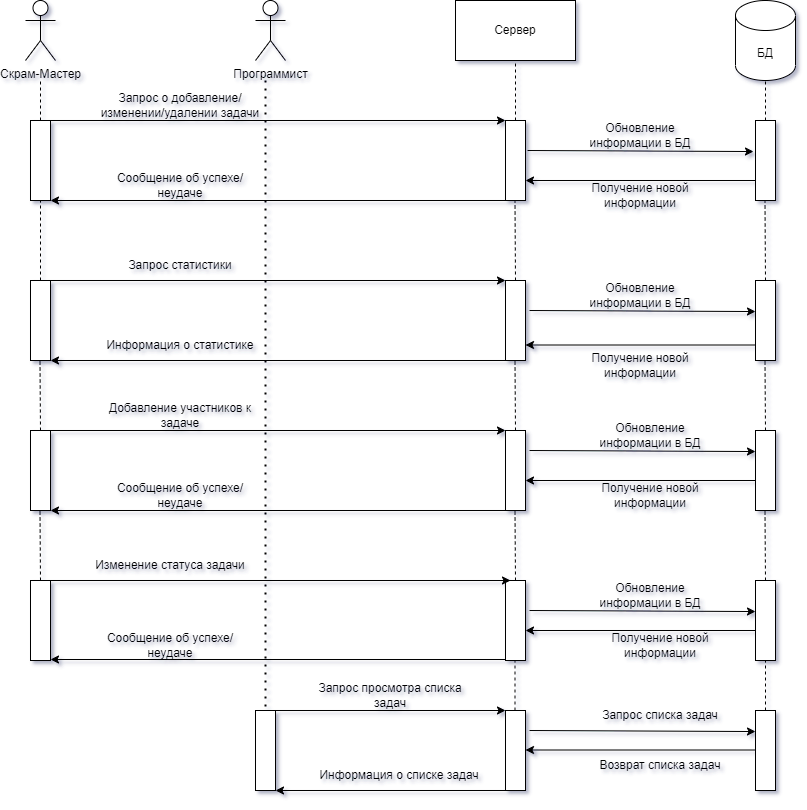

The diagram above was exported from draw.io. Its source (the exported page's mxGraphModel, read from the mxfile embedded in the PNG):
<mxGraphModel dx="1434" dy="756" grid="1" gridSize="10" guides="1" tooltips="1" connect="1" arrows="1" fold="1" page="1" pageScale="1" pageWidth="827" pageHeight="1169" math="0" shadow="0">
  <root>
    <mxCell id="0" />
    <mxCell id="1" parent="0" />
    <mxCell id="GYpOm5MVkFJ_7u4D2eWC-1" value="Скрам-Мастер" style="shape=umlActor;verticalLabelPosition=bottom;verticalAlign=top;html=1;outlineConnect=0;" vertex="1" parent="1">
      <mxGeometry x="40" y="30" width="30" height="60" as="geometry" />
    </mxCell>
    <mxCell id="GYpOm5MVkFJ_7u4D2eWC-2" value="Программист" style="shape=umlActor;verticalLabelPosition=bottom;verticalAlign=top;html=1;outlineConnect=0;" vertex="1" parent="1">
      <mxGeometry x="270" y="30" width="30" height="60" as="geometry" />
    </mxCell>
    <mxCell id="GYpOm5MVkFJ_7u4D2eWC-3" value="Сервер" style="rounded=0;whiteSpace=wrap;html=1;" vertex="1" parent="1">
      <mxGeometry x="470" y="30" width="120" height="60" as="geometry" />
    </mxCell>
    <mxCell id="GYpOm5MVkFJ_7u4D2eWC-6" value="БД" style="shape=cylinder3;whiteSpace=wrap;html=1;boundedLbl=1;backgroundOutline=1;size=15;" vertex="1" parent="1">
      <mxGeometry x="750" y="30" width="60" height="80" as="geometry" />
    </mxCell>
    <mxCell id="GYpOm5MVkFJ_7u4D2eWC-7" value="" style="rounded=0;whiteSpace=wrap;html=1;" vertex="1" parent="1">
      <mxGeometry x="45" y="150" width="20" height="80" as="geometry" />
    </mxCell>
    <mxCell id="GYpOm5MVkFJ_7u4D2eWC-8" value="" style="endArrow=none;dashed=1;html=1;rounded=0;exitX=0.5;exitY=0;exitDx=0;exitDy=0;" edge="1" parent="1" source="GYpOm5MVkFJ_7u4D2eWC-7">
      <mxGeometry width="50" height="50" relative="1" as="geometry">
        <mxPoint x="390" y="410" as="sourcePoint" />
        <mxPoint x="55" y="110" as="targetPoint" />
      </mxGeometry>
    </mxCell>
    <mxCell id="GYpOm5MVkFJ_7u4D2eWC-10" value="" style="rounded=0;whiteSpace=wrap;html=1;" vertex="1" parent="1">
      <mxGeometry x="520" y="150" width="20" height="80" as="geometry" />
    </mxCell>
    <mxCell id="GYpOm5MVkFJ_7u4D2eWC-11" value="" style="rounded=0;whiteSpace=wrap;html=1;" vertex="1" parent="1">
      <mxGeometry x="770" y="150" width="20" height="80" as="geometry" />
    </mxCell>
    <mxCell id="GYpOm5MVkFJ_7u4D2eWC-12" value="" style="endArrow=classic;html=1;rounded=0;exitX=1;exitY=0;exitDx=0;exitDy=0;entryX=0;entryY=0;entryDx=0;entryDy=0;" edge="1" parent="1" source="GYpOm5MVkFJ_7u4D2eWC-7" target="GYpOm5MVkFJ_7u4D2eWC-10">
      <mxGeometry width="50" height="50" relative="1" as="geometry">
        <mxPoint x="220" y="290" as="sourcePoint" />
        <mxPoint x="270" y="240" as="targetPoint" />
      </mxGeometry>
    </mxCell>
    <mxCell id="GYpOm5MVkFJ_7u4D2eWC-13" value="" style="endArrow=classic;html=1;rounded=0;exitX=1.1;exitY=0.375;exitDx=0;exitDy=0;exitPerimeter=0;entryX=-0.1;entryY=0.388;entryDx=0;entryDy=0;entryPerimeter=0;" edge="1" parent="1" source="GYpOm5MVkFJ_7u4D2eWC-10" target="GYpOm5MVkFJ_7u4D2eWC-11">
      <mxGeometry width="50" height="50" relative="1" as="geometry">
        <mxPoint x="690" y="350" as="sourcePoint" />
        <mxPoint x="740" y="300" as="targetPoint" />
      </mxGeometry>
    </mxCell>
    <mxCell id="GYpOm5MVkFJ_7u4D2eWC-14" value="" style="endArrow=classic;html=1;rounded=0;exitX=0;exitY=0.75;exitDx=0;exitDy=0;entryX=1;entryY=0.75;entryDx=0;entryDy=0;" edge="1" parent="1" source="GYpOm5MVkFJ_7u4D2eWC-11" target="GYpOm5MVkFJ_7u4D2eWC-10">
      <mxGeometry width="50" height="50" relative="1" as="geometry">
        <mxPoint x="600" y="410" as="sourcePoint" />
        <mxPoint x="650" y="360" as="targetPoint" />
      </mxGeometry>
    </mxCell>
    <mxCell id="GYpOm5MVkFJ_7u4D2eWC-15" value="" style="endArrow=classic;html=1;rounded=0;exitX=0;exitY=1;exitDx=0;exitDy=0;entryX=1;entryY=1;entryDx=0;entryDy=0;" edge="1" parent="1" source="GYpOm5MVkFJ_7u4D2eWC-10" target="GYpOm5MVkFJ_7u4D2eWC-7">
      <mxGeometry width="50" height="50" relative="1" as="geometry">
        <mxPoint x="480" y="430" as="sourcePoint" />
        <mxPoint x="530" y="380" as="targetPoint" />
      </mxGeometry>
    </mxCell>
    <mxCell id="GYpOm5MVkFJ_7u4D2eWC-16" value="" style="endArrow=none;dashed=1;html=1;dashPattern=1 3;strokeWidth=2;rounded=0;entryX=0.5;entryY=0;entryDx=0;entryDy=0;" edge="1" parent="1" target="GYpOm5MVkFJ_7u4D2eWC-68">
      <mxGeometry width="50" height="50" relative="1" as="geometry">
        <mxPoint x="280" y="110" as="sourcePoint" />
        <mxPoint x="280" y="690" as="targetPoint" />
      </mxGeometry>
    </mxCell>
    <mxCell id="GYpOm5MVkFJ_7u4D2eWC-17" value="Обновление информации в БД" style="text;html=1;strokeColor=none;fillColor=none;align=center;verticalAlign=middle;whiteSpace=wrap;rounded=0;" vertex="1" parent="1">
      <mxGeometry x="590" y="150" width="130" height="30" as="geometry" />
    </mxCell>
    <mxCell id="GYpOm5MVkFJ_7u4D2eWC-20" value="Получение новой информации" style="text;html=1;strokeColor=none;fillColor=none;align=center;verticalAlign=middle;whiteSpace=wrap;rounded=0;" vertex="1" parent="1">
      <mxGeometry x="590" y="210" width="130" height="30" as="geometry" />
    </mxCell>
    <mxCell id="GYpOm5MVkFJ_7u4D2eWC-21" value="Запрос о добавление/изменении/удалении задачи" style="text;html=1;strokeColor=none;fillColor=none;align=center;verticalAlign=middle;whiteSpace=wrap;rounded=0;" vertex="1" parent="1">
      <mxGeometry x="110" y="120" width="170" height="30" as="geometry" />
    </mxCell>
    <mxCell id="GYpOm5MVkFJ_7u4D2eWC-22" value="Сообщение об успехе/неудаче" style="text;html=1;strokeColor=none;fillColor=none;align=center;verticalAlign=middle;whiteSpace=wrap;rounded=0;" vertex="1" parent="1">
      <mxGeometry x="110" y="200" width="170" height="30" as="geometry" />
    </mxCell>
    <mxCell id="GYpOm5MVkFJ_7u4D2eWC-23" value="" style="rounded=0;whiteSpace=wrap;html=1;" vertex="1" parent="1">
      <mxGeometry x="45" y="310" width="20" height="80" as="geometry" />
    </mxCell>
    <mxCell id="GYpOm5MVkFJ_7u4D2eWC-24" value="Запрос статистики" style="text;html=1;strokeColor=none;fillColor=none;align=center;verticalAlign=middle;whiteSpace=wrap;rounded=0;" vertex="1" parent="1">
      <mxGeometry x="110" y="280" width="170" height="30" as="geometry" />
    </mxCell>
    <mxCell id="GYpOm5MVkFJ_7u4D2eWC-25" value="" style="rounded=0;whiteSpace=wrap;html=1;" vertex="1" parent="1">
      <mxGeometry x="520" y="310" width="20" height="80" as="geometry" />
    </mxCell>
    <mxCell id="GYpOm5MVkFJ_7u4D2eWC-26" value="" style="endArrow=classic;html=1;rounded=0;exitX=1;exitY=0;exitDx=0;exitDy=0;entryX=0;entryY=0;entryDx=0;entryDy=0;" edge="1" parent="1">
      <mxGeometry width="50" height="50" relative="1" as="geometry">
        <mxPoint x="65" y="310" as="sourcePoint" />
        <mxPoint x="520" y="310" as="targetPoint" />
      </mxGeometry>
    </mxCell>
    <mxCell id="GYpOm5MVkFJ_7u4D2eWC-27" value="" style="endArrow=classic;html=1;rounded=0;exitX=0;exitY=1;exitDx=0;exitDy=0;entryX=1;entryY=1;entryDx=0;entryDy=0;" edge="1" parent="1">
      <mxGeometry width="50" height="50" relative="1" as="geometry">
        <mxPoint x="520" y="390" as="sourcePoint" />
        <mxPoint x="65" y="390" as="targetPoint" />
      </mxGeometry>
    </mxCell>
    <mxCell id="GYpOm5MVkFJ_7u4D2eWC-29" value="" style="endArrow=none;dashed=1;html=1;rounded=0;entryX=0.5;entryY=1;entryDx=0;entryDy=0;exitX=0.5;exitY=0;exitDx=0;exitDy=0;" edge="1" parent="1" source="GYpOm5MVkFJ_7u4D2eWC-23" target="GYpOm5MVkFJ_7u4D2eWC-7">
      <mxGeometry width="50" height="50" relative="1" as="geometry">
        <mxPoint x="390" y="390" as="sourcePoint" />
        <mxPoint x="440" y="340" as="targetPoint" />
      </mxGeometry>
    </mxCell>
    <mxCell id="GYpOm5MVkFJ_7u4D2eWC-30" value="Информация о статистике" style="text;html=1;strokeColor=none;fillColor=none;align=center;verticalAlign=middle;whiteSpace=wrap;rounded=0;" vertex="1" parent="1">
      <mxGeometry x="110" y="360" width="170" height="30" as="geometry" />
    </mxCell>
    <mxCell id="GYpOm5MVkFJ_7u4D2eWC-31" value="" style="rounded=0;whiteSpace=wrap;html=1;" vertex="1" parent="1">
      <mxGeometry x="770" y="310" width="20" height="80" as="geometry" />
    </mxCell>
    <mxCell id="GYpOm5MVkFJ_7u4D2eWC-32" value="" style="endArrow=classic;html=1;rounded=0;exitX=1.1;exitY=0.375;exitDx=0;exitDy=0;exitPerimeter=0;entryX=-0.1;entryY=0.388;entryDx=0;entryDy=0;entryPerimeter=0;" edge="1" parent="1">
      <mxGeometry width="50" height="50" relative="1" as="geometry">
        <mxPoint x="544" y="340" as="sourcePoint" />
        <mxPoint x="770" y="341.03999999999996" as="targetPoint" />
      </mxGeometry>
    </mxCell>
    <mxCell id="GYpOm5MVkFJ_7u4D2eWC-33" value="" style="endArrow=classic;html=1;rounded=0;exitX=0;exitY=0.75;exitDx=0;exitDy=0;entryX=1;entryY=0.75;entryDx=0;entryDy=0;" edge="1" parent="1">
      <mxGeometry width="50" height="50" relative="1" as="geometry">
        <mxPoint x="770" y="374.5" as="sourcePoint" />
        <mxPoint x="540" y="374.5" as="targetPoint" />
      </mxGeometry>
    </mxCell>
    <mxCell id="GYpOm5MVkFJ_7u4D2eWC-34" value="Обновление информации в БД" style="text;html=1;strokeColor=none;fillColor=none;align=center;verticalAlign=middle;whiteSpace=wrap;rounded=0;" vertex="1" parent="1">
      <mxGeometry x="590" y="310" width="130" height="30" as="geometry" />
    </mxCell>
    <mxCell id="GYpOm5MVkFJ_7u4D2eWC-35" value="Получение новой информации" style="text;html=1;strokeColor=none;fillColor=none;align=center;verticalAlign=middle;whiteSpace=wrap;rounded=0;" vertex="1" parent="1">
      <mxGeometry x="590" y="380" width="130" height="30" as="geometry" />
    </mxCell>
    <mxCell id="GYpOm5MVkFJ_7u4D2eWC-37" value="" style="endArrow=none;dashed=1;html=1;rounded=0;entryX=0.5;entryY=1;entryDx=0;entryDy=0;exitX=0.5;exitY=0;exitDx=0;exitDy=0;" edge="1" parent="1" source="GYpOm5MVkFJ_7u4D2eWC-10" target="GYpOm5MVkFJ_7u4D2eWC-3">
      <mxGeometry width="50" height="50" relative="1" as="geometry">
        <mxPoint x="390" y="390" as="sourcePoint" />
        <mxPoint x="440" y="340" as="targetPoint" />
      </mxGeometry>
    </mxCell>
    <mxCell id="GYpOm5MVkFJ_7u4D2eWC-38" value="" style="endArrow=none;dashed=1;html=1;rounded=0;" edge="1" parent="1">
      <mxGeometry width="50" height="50" relative="1" as="geometry">
        <mxPoint x="780" y="150" as="sourcePoint" />
        <mxPoint x="780" y="110" as="targetPoint" />
      </mxGeometry>
    </mxCell>
    <mxCell id="GYpOm5MVkFJ_7u4D2eWC-39" value="" style="endArrow=none;dashed=1;html=1;rounded=0;entryX=0.5;entryY=1;entryDx=0;entryDy=0;exitX=0.5;exitY=0;exitDx=0;exitDy=0;" edge="1" parent="1" source="GYpOm5MVkFJ_7u4D2eWC-25">
      <mxGeometry width="50" height="50" relative="1" as="geometry">
        <mxPoint x="529.5" y="290" as="sourcePoint" />
        <mxPoint x="529.5" y="230" as="targetPoint" />
      </mxGeometry>
    </mxCell>
    <mxCell id="GYpOm5MVkFJ_7u4D2eWC-40" value="" style="endArrow=none;dashed=1;html=1;rounded=0;entryX=0.5;entryY=1;entryDx=0;entryDy=0;exitX=0.5;exitY=0;exitDx=0;exitDy=0;" edge="1" parent="1">
      <mxGeometry width="50" height="50" relative="1" as="geometry">
        <mxPoint x="780" y="310" as="sourcePoint" />
        <mxPoint x="779.5" y="230" as="targetPoint" />
      </mxGeometry>
    </mxCell>
    <mxCell id="GYpOm5MVkFJ_7u4D2eWC-41" value="Добавление участников к задаче" style="text;html=1;strokeColor=none;fillColor=none;align=center;verticalAlign=middle;whiteSpace=wrap;rounded=0;" vertex="1" parent="1">
      <mxGeometry x="110" y="430" width="170" height="30" as="geometry" />
    </mxCell>
    <mxCell id="GYpOm5MVkFJ_7u4D2eWC-42" value="" style="rounded=0;whiteSpace=wrap;html=1;" vertex="1" parent="1">
      <mxGeometry x="45" y="460" width="20" height="80" as="geometry" />
    </mxCell>
    <mxCell id="GYpOm5MVkFJ_7u4D2eWC-43" value="" style="rounded=0;whiteSpace=wrap;html=1;" vertex="1" parent="1">
      <mxGeometry x="520" y="460" width="20" height="80" as="geometry" />
    </mxCell>
    <mxCell id="GYpOm5MVkFJ_7u4D2eWC-44" value="" style="rounded=0;whiteSpace=wrap;html=1;" vertex="1" parent="1">
      <mxGeometry x="770" y="460" width="20" height="80" as="geometry" />
    </mxCell>
    <mxCell id="GYpOm5MVkFJ_7u4D2eWC-45" value="" style="endArrow=classic;html=1;rounded=0;exitX=0.75;exitY=0;exitDx=0;exitDy=0;entryX=0;entryY=0;entryDx=0;entryDy=0;" edge="1" parent="1" source="GYpOm5MVkFJ_7u4D2eWC-42" target="GYpOm5MVkFJ_7u4D2eWC-43">
      <mxGeometry width="50" height="50" relative="1" as="geometry">
        <mxPoint x="350" y="500" as="sourcePoint" />
        <mxPoint x="400" y="450" as="targetPoint" />
      </mxGeometry>
    </mxCell>
    <mxCell id="GYpOm5MVkFJ_7u4D2eWC-46" value="" style="endArrow=classic;html=1;rounded=0;exitX=0;exitY=1;exitDx=0;exitDy=0;entryX=1;entryY=1;entryDx=0;entryDy=0;" edge="1" parent="1" source="GYpOm5MVkFJ_7u4D2eWC-43" target="GYpOm5MVkFJ_7u4D2eWC-42">
      <mxGeometry width="50" height="50" relative="1" as="geometry">
        <mxPoint x="460" y="670" as="sourcePoint" />
        <mxPoint x="510" y="620" as="targetPoint" />
      </mxGeometry>
    </mxCell>
    <mxCell id="GYpOm5MVkFJ_7u4D2eWC-50" value="" style="endArrow=classic;html=1;rounded=0;exitX=1.1;exitY=0.375;exitDx=0;exitDy=0;exitPerimeter=0;entryX=-0.1;entryY=0.388;entryDx=0;entryDy=0;entryPerimeter=0;" edge="1" parent="1">
      <mxGeometry width="50" height="50" relative="1" as="geometry">
        <mxPoint x="544" y="480" as="sourcePoint" />
        <mxPoint x="770" y="481.03999999999996" as="targetPoint" />
      </mxGeometry>
    </mxCell>
    <mxCell id="GYpOm5MVkFJ_7u4D2eWC-51" value="" style="endArrow=classic;html=1;rounded=0;exitX=0;exitY=0.75;exitDx=0;exitDy=0;entryX=1;entryY=0.75;entryDx=0;entryDy=0;" edge="1" parent="1">
      <mxGeometry width="50" height="50" relative="1" as="geometry">
        <mxPoint x="770" y="510" as="sourcePoint" />
        <mxPoint x="540" y="510" as="targetPoint" />
      </mxGeometry>
    </mxCell>
    <mxCell id="GYpOm5MVkFJ_7u4D2eWC-52" value="Получение новой информации" style="text;html=1;strokeColor=none;fillColor=none;align=center;verticalAlign=middle;whiteSpace=wrap;rounded=0;" vertex="1" parent="1">
      <mxGeometry x="600" y="510" width="130" height="30" as="geometry" />
    </mxCell>
    <mxCell id="GYpOm5MVkFJ_7u4D2eWC-53" value="Обновление информации в БД" style="text;html=1;strokeColor=none;fillColor=none;align=center;verticalAlign=middle;whiteSpace=wrap;rounded=0;" vertex="1" parent="1">
      <mxGeometry x="600" y="450" width="130" height="30" as="geometry" />
    </mxCell>
    <mxCell id="GYpOm5MVkFJ_7u4D2eWC-54" value="" style="endArrow=none;dashed=1;html=1;rounded=0;entryX=0.5;entryY=1;entryDx=0;entryDy=0;" edge="1" parent="1">
      <mxGeometry width="50" height="50" relative="1" as="geometry">
        <mxPoint x="55" y="460" as="sourcePoint" />
        <mxPoint x="54.5" y="390" as="targetPoint" />
      </mxGeometry>
    </mxCell>
    <mxCell id="GYpOm5MVkFJ_7u4D2eWC-55" value="" style="endArrow=none;dashed=1;html=1;rounded=0;entryX=0.5;entryY=1;entryDx=0;entryDy=0;" edge="1" parent="1">
      <mxGeometry width="50" height="50" relative="1" as="geometry">
        <mxPoint x="530" y="460" as="sourcePoint" />
        <mxPoint x="529.5" y="390" as="targetPoint" />
      </mxGeometry>
    </mxCell>
    <mxCell id="GYpOm5MVkFJ_7u4D2eWC-56" value="" style="endArrow=none;dashed=1;html=1;rounded=0;entryX=0.5;entryY=1;entryDx=0;entryDy=0;" edge="1" parent="1">
      <mxGeometry width="50" height="50" relative="1" as="geometry">
        <mxPoint x="780" y="460" as="sourcePoint" />
        <mxPoint x="779.5" y="390" as="targetPoint" />
      </mxGeometry>
    </mxCell>
    <mxCell id="GYpOm5MVkFJ_7u4D2eWC-57" value="" style="endArrow=none;dashed=1;html=1;rounded=0;entryX=0.5;entryY=1;entryDx=0;entryDy=0;" edge="1" parent="1">
      <mxGeometry width="50" height="50" relative="1" as="geometry">
        <mxPoint x="55" y="610" as="sourcePoint" />
        <mxPoint x="54.5" y="540" as="targetPoint" />
      </mxGeometry>
    </mxCell>
    <mxCell id="GYpOm5MVkFJ_7u4D2eWC-58" value="" style="endArrow=none;dashed=1;html=1;rounded=0;entryX=0.5;entryY=1;entryDx=0;entryDy=0;" edge="1" parent="1">
      <mxGeometry width="50" height="50" relative="1" as="geometry">
        <mxPoint x="530" y="610" as="sourcePoint" />
        <mxPoint x="529.5" y="540" as="targetPoint" />
      </mxGeometry>
    </mxCell>
    <mxCell id="GYpOm5MVkFJ_7u4D2eWC-59" value="" style="endArrow=none;dashed=1;html=1;rounded=0;entryX=0.5;entryY=1;entryDx=0;entryDy=0;" edge="1" parent="1">
      <mxGeometry width="50" height="50" relative="1" as="geometry">
        <mxPoint x="780" y="610" as="sourcePoint" />
        <mxPoint x="779.5" y="540" as="targetPoint" />
      </mxGeometry>
    </mxCell>
    <mxCell id="GYpOm5MVkFJ_7u4D2eWC-60" value="" style="rounded=0;whiteSpace=wrap;html=1;" vertex="1" parent="1">
      <mxGeometry x="45" y="610" width="20" height="80" as="geometry" />
    </mxCell>
    <mxCell id="GYpOm5MVkFJ_7u4D2eWC-61" value="" style="rounded=0;whiteSpace=wrap;html=1;" vertex="1" parent="1">
      <mxGeometry x="520" y="610" width="20" height="80" as="geometry" />
    </mxCell>
    <mxCell id="GYpOm5MVkFJ_7u4D2eWC-62" value="" style="rounded=0;whiteSpace=wrap;html=1;" vertex="1" parent="1">
      <mxGeometry x="770" y="610" width="20" height="80" as="geometry" />
    </mxCell>
    <mxCell id="GYpOm5MVkFJ_7u4D2eWC-63" value="Сообщение об успехе/неудаче" style="text;html=1;strokeColor=none;fillColor=none;align=center;verticalAlign=middle;whiteSpace=wrap;rounded=0;" vertex="1" parent="1">
      <mxGeometry x="110" y="510" width="170" height="30" as="geometry" />
    </mxCell>
    <mxCell id="GYpOm5MVkFJ_7u4D2eWC-64" value="" style="endArrow=classic;html=1;rounded=0;exitX=0.75;exitY=0;exitDx=0;exitDy=0;entryX=0;entryY=0;entryDx=0;entryDy=0;" edge="1" parent="1">
      <mxGeometry width="50" height="50" relative="1" as="geometry">
        <mxPoint x="65" y="610" as="sourcePoint" />
        <mxPoint x="525" y="610" as="targetPoint" />
      </mxGeometry>
    </mxCell>
    <mxCell id="GYpOm5MVkFJ_7u4D2eWC-65" value="" style="endArrow=classic;html=1;rounded=0;exitX=0;exitY=1;exitDx=0;exitDy=0;entryX=1;entryY=1;entryDx=0;entryDy=0;" edge="1" parent="1">
      <mxGeometry width="50" height="50" relative="1" as="geometry">
        <mxPoint x="520" y="689" as="sourcePoint" />
        <mxPoint x="65" y="689" as="targetPoint" />
      </mxGeometry>
    </mxCell>
    <mxCell id="GYpOm5MVkFJ_7u4D2eWC-66" value="Изменение статуса задачи" style="text;html=1;strokeColor=none;fillColor=none;align=center;verticalAlign=middle;whiteSpace=wrap;rounded=0;" vertex="1" parent="1">
      <mxGeometry x="100" y="580" width="170" height="30" as="geometry" />
    </mxCell>
    <mxCell id="GYpOm5MVkFJ_7u4D2eWC-67" value="Сообщение об успехе/неудаче" style="text;html=1;strokeColor=none;fillColor=none;align=center;verticalAlign=middle;whiteSpace=wrap;rounded=0;" vertex="1" parent="1">
      <mxGeometry x="100" y="660" width="170" height="30" as="geometry" />
    </mxCell>
    <mxCell id="GYpOm5MVkFJ_7u4D2eWC-68" value="" style="rounded=0;whiteSpace=wrap;html=1;" vertex="1" parent="1">
      <mxGeometry x="270" y="740" width="20" height="80" as="geometry" />
    </mxCell>
    <mxCell id="GYpOm5MVkFJ_7u4D2eWC-69" value="" style="rounded=0;whiteSpace=wrap;html=1;" vertex="1" parent="1">
      <mxGeometry x="520" y="740" width="20" height="80" as="geometry" />
    </mxCell>
    <mxCell id="GYpOm5MVkFJ_7u4D2eWC-72" value="" style="endArrow=classic;html=1;rounded=0;exitX=1;exitY=0;exitDx=0;exitDy=0;entryX=0;entryY=0;entryDx=0;entryDy=0;" edge="1" parent="1" source="GYpOm5MVkFJ_7u4D2eWC-68" target="GYpOm5MVkFJ_7u4D2eWC-69">
      <mxGeometry width="50" height="50" relative="1" as="geometry">
        <mxPoint x="390" y="930" as="sourcePoint" />
        <mxPoint x="440" y="880" as="targetPoint" />
      </mxGeometry>
    </mxCell>
    <mxCell id="GYpOm5MVkFJ_7u4D2eWC-73" value="" style="endArrow=classic;html=1;rounded=0;exitX=0;exitY=1;exitDx=0;exitDy=0;entryX=1;entryY=1;entryDx=0;entryDy=0;" edge="1" parent="1" source="GYpOm5MVkFJ_7u4D2eWC-69" target="GYpOm5MVkFJ_7u4D2eWC-68">
      <mxGeometry width="50" height="50" relative="1" as="geometry">
        <mxPoint x="500" y="970" as="sourcePoint" />
        <mxPoint x="550" y="920" as="targetPoint" />
      </mxGeometry>
    </mxCell>
    <mxCell id="GYpOm5MVkFJ_7u4D2eWC-74" value="" style="rounded=0;whiteSpace=wrap;html=1;" vertex="1" parent="1">
      <mxGeometry x="770" y="740" width="20" height="80" as="geometry" />
    </mxCell>
    <mxCell id="GYpOm5MVkFJ_7u4D2eWC-75" value="" style="endArrow=classic;html=1;rounded=0;exitX=1.1;exitY=0.375;exitDx=0;exitDy=0;exitPerimeter=0;entryX=-0.1;entryY=0.388;entryDx=0;entryDy=0;entryPerimeter=0;" edge="1" parent="1">
      <mxGeometry width="50" height="50" relative="1" as="geometry">
        <mxPoint x="544" y="640" as="sourcePoint" />
        <mxPoint x="770" y="641.04" as="targetPoint" />
      </mxGeometry>
    </mxCell>
    <mxCell id="GYpOm5MVkFJ_7u4D2eWC-77" value="" style="endArrow=classic;html=1;rounded=0;exitX=0;exitY=0.75;exitDx=0;exitDy=0;entryX=1;entryY=0.75;entryDx=0;entryDy=0;" edge="1" parent="1">
      <mxGeometry width="50" height="50" relative="1" as="geometry">
        <mxPoint x="770" y="660" as="sourcePoint" />
        <mxPoint x="540" y="660" as="targetPoint" />
      </mxGeometry>
    </mxCell>
    <mxCell id="GYpOm5MVkFJ_7u4D2eWC-78" value="Обновление информации в БД" style="text;html=1;strokeColor=none;fillColor=none;align=center;verticalAlign=middle;whiteSpace=wrap;rounded=0;" vertex="1" parent="1">
      <mxGeometry x="600" y="610" width="130" height="30" as="geometry" />
    </mxCell>
    <mxCell id="GYpOm5MVkFJ_7u4D2eWC-79" value="Получение новой информации" style="text;html=1;strokeColor=none;fillColor=none;align=center;verticalAlign=middle;whiteSpace=wrap;rounded=0;" vertex="1" parent="1">
      <mxGeometry x="610" y="660" width="130" height="30" as="geometry" />
    </mxCell>
    <mxCell id="GYpOm5MVkFJ_7u4D2eWC-80" value="" style="endArrow=classic;html=1;rounded=0;exitX=1.1;exitY=0.375;exitDx=0;exitDy=0;exitPerimeter=0;entryX=-0.1;entryY=0.388;entryDx=0;entryDy=0;entryPerimeter=0;" edge="1" parent="1">
      <mxGeometry width="50" height="50" relative="1" as="geometry">
        <mxPoint x="544" y="760" as="sourcePoint" />
        <mxPoint x="770" y="761.04" as="targetPoint" />
      </mxGeometry>
    </mxCell>
    <mxCell id="GYpOm5MVkFJ_7u4D2eWC-81" value="" style="endArrow=classic;html=1;rounded=0;exitX=0;exitY=0.75;exitDx=0;exitDy=0;entryX=1;entryY=0.75;entryDx=0;entryDy=0;" edge="1" parent="1">
      <mxGeometry width="50" height="50" relative="1" as="geometry">
        <mxPoint x="770" y="779.5" as="sourcePoint" />
        <mxPoint x="540" y="779.5" as="targetPoint" />
      </mxGeometry>
    </mxCell>
    <mxCell id="GYpOm5MVkFJ_7u4D2eWC-82" value="Возврат списка задач" style="text;html=1;strokeColor=none;fillColor=none;align=center;verticalAlign=middle;whiteSpace=wrap;rounded=0;" vertex="1" parent="1">
      <mxGeometry x="610" y="780" width="130" height="30" as="geometry" />
    </mxCell>
    <mxCell id="GYpOm5MVkFJ_7u4D2eWC-83" value="Запрос списка задач" style="text;html=1;strokeColor=none;fillColor=none;align=center;verticalAlign=middle;whiteSpace=wrap;rounded=0;" vertex="1" parent="1">
      <mxGeometry x="610" y="730" width="130" height="30" as="geometry" />
    </mxCell>
    <mxCell id="GYpOm5MVkFJ_7u4D2eWC-84" value="" style="endArrow=none;dashed=1;html=1;rounded=0;exitX=0.5;exitY=0;exitDx=0;exitDy=0;" edge="1" parent="1" source="GYpOm5MVkFJ_7u4D2eWC-74">
      <mxGeometry width="50" height="50" relative="1" as="geometry">
        <mxPoint x="780" y="730" as="sourcePoint" />
        <mxPoint x="780" y="690" as="targetPoint" />
      </mxGeometry>
    </mxCell>
    <mxCell id="GYpOm5MVkFJ_7u4D2eWC-85" value="" style="endArrow=none;dashed=1;html=1;rounded=0;exitX=0.5;exitY=0;exitDx=0;exitDy=0;" edge="1" parent="1">
      <mxGeometry width="50" height="50" relative="1" as="geometry">
        <mxPoint x="529.5" y="740" as="sourcePoint" />
        <mxPoint x="529.5" y="690" as="targetPoint" />
      </mxGeometry>
    </mxCell>
    <mxCell id="GYpOm5MVkFJ_7u4D2eWC-86" value="Запрос просмотра списка задач" style="text;html=1;strokeColor=none;fillColor=none;align=center;verticalAlign=middle;whiteSpace=wrap;rounded=0;" vertex="1" parent="1">
      <mxGeometry x="320" y="710" width="170" height="30" as="geometry" />
    </mxCell>
    <mxCell id="GYpOm5MVkFJ_7u4D2eWC-87" value="Информация о списке задач" style="text;html=1;strokeColor=none;fillColor=none;align=center;verticalAlign=middle;whiteSpace=wrap;rounded=0;" vertex="1" parent="1">
      <mxGeometry x="329" y="790" width="170" height="30" as="geometry" />
    </mxCell>
  </root>
</mxGraphModel>